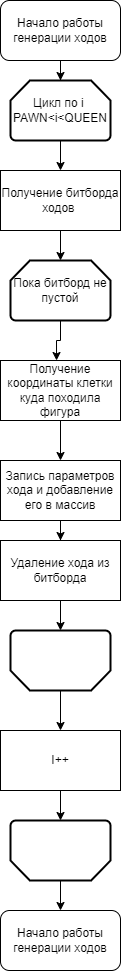

The diagram above was exported from draw.io. Its source (the exported page's mxGraphModel, read from the mxfile embedded in the PNG):
<mxGraphModel dx="2076" dy="1042" grid="1" gridSize="10" guides="1" tooltips="1" connect="1" arrows="1" fold="1" page="1" pageScale="1" pageWidth="827" pageHeight="1169" math="0" shadow="0">
  <root>
    <mxCell id="0" />
    <mxCell id="1" parent="0" />
    <mxCell id="wHa-rR2KqX1JpzqSe4cz-5" style="edgeStyle=orthogonalEdgeStyle;rounded=0;orthogonalLoop=1;jettySize=auto;html=1;" edge="1" parent="1" source="wHa-rR2KqX1JpzqSe4cz-1">
      <mxGeometry relative="1" as="geometry">
        <mxPoint x="414" y="120" as="targetPoint" />
      </mxGeometry>
    </mxCell>
    <mxCell id="wHa-rR2KqX1JpzqSe4cz-1" value="Начало работы генерации ходов" style="rounded=1;whiteSpace=wrap;html=1;" vertex="1" parent="1">
      <mxGeometry x="354" y="40" width="120" height="60" as="geometry" />
    </mxCell>
    <mxCell id="wHa-rR2KqX1JpzqSe4cz-8" style="edgeStyle=orthogonalEdgeStyle;rounded=0;orthogonalLoop=1;jettySize=auto;html=1;" edge="1" parent="1" source="wHa-rR2KqX1JpzqSe4cz-6">
      <mxGeometry relative="1" as="geometry">
        <mxPoint x="414" y="210" as="targetPoint" />
      </mxGeometry>
    </mxCell>
    <mxCell id="wHa-rR2KqX1JpzqSe4cz-6" value="Цикл по i&amp;nbsp;&lt;br&gt;PAWN&amp;lt;i&amp;lt;QUEEN" style="strokeWidth=2;html=1;shape=mxgraph.flowchart.loop_limit;whiteSpace=wrap;" vertex="1" parent="1">
      <mxGeometry x="364" y="120" width="100" height="60" as="geometry" />
    </mxCell>
    <mxCell id="wHa-rR2KqX1JpzqSe4cz-13" style="edgeStyle=orthogonalEdgeStyle;rounded=0;orthogonalLoop=1;jettySize=auto;html=1;entryX=0.5;entryY=0;entryDx=0;entryDy=0;entryPerimeter=0;" edge="1" parent="1" source="wHa-rR2KqX1JpzqSe4cz-9" target="wHa-rR2KqX1JpzqSe4cz-12">
      <mxGeometry relative="1" as="geometry" />
    </mxCell>
    <mxCell id="wHa-rR2KqX1JpzqSe4cz-9" value="Получение битборда ходов&amp;nbsp;" style="rounded=0;whiteSpace=wrap;html=1;" vertex="1" parent="1">
      <mxGeometry x="354" y="210" width="120" height="60" as="geometry" />
    </mxCell>
    <mxCell id="wHa-rR2KqX1JpzqSe4cz-17" style="edgeStyle=orthogonalEdgeStyle;rounded=0;orthogonalLoop=1;jettySize=auto;html=1;entryX=0.5;entryY=0;entryDx=0;entryDy=0;" edge="1" parent="1" source="wHa-rR2KqX1JpzqSe4cz-12" target="wHa-rR2KqX1JpzqSe4cz-16">
      <mxGeometry relative="1" as="geometry" />
    </mxCell>
    <mxCell id="wHa-rR2KqX1JpzqSe4cz-12" value="Пока битборд не пустой" style="strokeWidth=2;html=1;shape=mxgraph.flowchart.loop_limit;whiteSpace=wrap;" vertex="1" parent="1">
      <mxGeometry x="364" y="300" width="100" height="60" as="geometry" />
    </mxCell>
    <mxCell id="wHa-rR2KqX1JpzqSe4cz-19" style="edgeStyle=orthogonalEdgeStyle;rounded=0;orthogonalLoop=1;jettySize=auto;html=1;" edge="1" parent="1" source="wHa-rR2KqX1JpzqSe4cz-16" target="wHa-rR2KqX1JpzqSe4cz-18">
      <mxGeometry relative="1" as="geometry" />
    </mxCell>
    <mxCell id="wHa-rR2KqX1JpzqSe4cz-16" value="Получение координаты клетки куда походила фигура" style="rounded=0;whiteSpace=wrap;html=1;" vertex="1" parent="1">
      <mxGeometry x="354" y="400" width="120" height="60" as="geometry" />
    </mxCell>
    <mxCell id="wHa-rR2KqX1JpzqSe4cz-26" style="edgeStyle=orthogonalEdgeStyle;rounded=0;orthogonalLoop=1;jettySize=auto;html=1;entryX=0.5;entryY=0;entryDx=0;entryDy=0;" edge="1" parent="1" source="wHa-rR2KqX1JpzqSe4cz-18" target="wHa-rR2KqX1JpzqSe4cz-25">
      <mxGeometry relative="1" as="geometry" />
    </mxCell>
    <mxCell id="wHa-rR2KqX1JpzqSe4cz-18" value="Запись параметров хода и добавление его в массив" style="rounded=0;whiteSpace=wrap;html=1;" vertex="1" parent="1">
      <mxGeometry x="354" y="500" width="120" height="60" as="geometry" />
    </mxCell>
    <mxCell id="wHa-rR2KqX1JpzqSe4cz-23" style="edgeStyle=orthogonalEdgeStyle;rounded=0;orthogonalLoop=1;jettySize=auto;html=1;" edge="1" parent="1" source="wHa-rR2KqX1JpzqSe4cz-20">
      <mxGeometry relative="1" as="geometry">
        <mxPoint x="414" y="770" as="targetPoint" />
      </mxGeometry>
    </mxCell>
    <mxCell id="wHa-rR2KqX1JpzqSe4cz-20" value="" style="strokeWidth=2;html=1;shape=mxgraph.flowchart.loop_limit;whiteSpace=wrap;rotation=-180;" vertex="1" parent="1">
      <mxGeometry x="364" y="670" width="100" height="60" as="geometry" />
    </mxCell>
    <mxCell id="wHa-rR2KqX1JpzqSe4cz-31" style="edgeStyle=orthogonalEdgeStyle;rounded=0;orthogonalLoop=1;jettySize=auto;html=1;entryX=0.5;entryY=1;entryDx=0;entryDy=0;entryPerimeter=0;" edge="1" parent="1" source="wHa-rR2KqX1JpzqSe4cz-24" target="wHa-rR2KqX1JpzqSe4cz-30">
      <mxGeometry relative="1" as="geometry" />
    </mxCell>
    <mxCell id="wHa-rR2KqX1JpzqSe4cz-24" value="I++" style="rounded=0;whiteSpace=wrap;html=1;" vertex="1" parent="1">
      <mxGeometry x="354" y="770" width="120" height="60" as="geometry" />
    </mxCell>
    <mxCell id="wHa-rR2KqX1JpzqSe4cz-27" style="edgeStyle=orthogonalEdgeStyle;rounded=0;orthogonalLoop=1;jettySize=auto;html=1;entryX=0.5;entryY=1;entryDx=0;entryDy=0;entryPerimeter=0;" edge="1" parent="1" source="wHa-rR2KqX1JpzqSe4cz-25" target="wHa-rR2KqX1JpzqSe4cz-20">
      <mxGeometry relative="1" as="geometry" />
    </mxCell>
    <mxCell id="wHa-rR2KqX1JpzqSe4cz-25" value="Удаление хода из битборда" style="rounded=0;whiteSpace=wrap;html=1;" vertex="1" parent="1">
      <mxGeometry x="354" y="580" width="120" height="60" as="geometry" />
    </mxCell>
    <mxCell id="wHa-rR2KqX1JpzqSe4cz-35" style="edgeStyle=orthogonalEdgeStyle;rounded=0;orthogonalLoop=1;jettySize=auto;html=1;entryX=0.5;entryY=0;entryDx=0;entryDy=0;" edge="1" parent="1" source="wHa-rR2KqX1JpzqSe4cz-30" target="wHa-rR2KqX1JpzqSe4cz-34">
      <mxGeometry relative="1" as="geometry" />
    </mxCell>
    <mxCell id="wHa-rR2KqX1JpzqSe4cz-30" value="" style="strokeWidth=2;html=1;shape=mxgraph.flowchart.loop_limit;whiteSpace=wrap;rotation=-180;" vertex="1" parent="1">
      <mxGeometry x="364" y="860" width="100" height="60" as="geometry" />
    </mxCell>
    <mxCell id="wHa-rR2KqX1JpzqSe4cz-34" value="Начало работы генерации ходов" style="rounded=1;whiteSpace=wrap;html=1;" vertex="1" parent="1">
      <mxGeometry x="354" y="950" width="120" height="60" as="geometry" />
    </mxCell>
  </root>
</mxGraphModel>